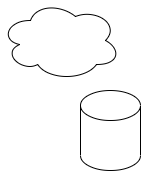

The diagram above was exported from draw.io. Its source (the exported page's mxGraphModel, read from the mxfile embedded in the PNG):
<mxGraphModel dx="868" dy="450" grid="1" gridSize="10" guides="1" tooltips="1" connect="1" arrows="1" fold="1" page="1" pageScale="1" pageWidth="827" pageHeight="1169" math="0" shadow="0">
  <root>
    <mxCell id="0" />
    <mxCell id="1" parent="0" />
    <mxCell id="dVuHhd47WOdABu0hVjXw-1" value="" style="shape=cylinder3;whiteSpace=wrap;html=1;boundedLbl=1;backgroundOutline=1;size=15;" vertex="1" parent="1">
      <mxGeometry x="360" y="270" width="60" height="80" as="geometry" />
    </mxCell>
    <mxCell id="dVuHhd47WOdABu0hVjXw-2" value="" style="ellipse;shape=cloud;whiteSpace=wrap;html=1;" vertex="1" parent="1">
      <mxGeometry x="280" y="180" width="120" height="80" as="geometry" />
    </mxCell>
  </root>
</mxGraphModel>